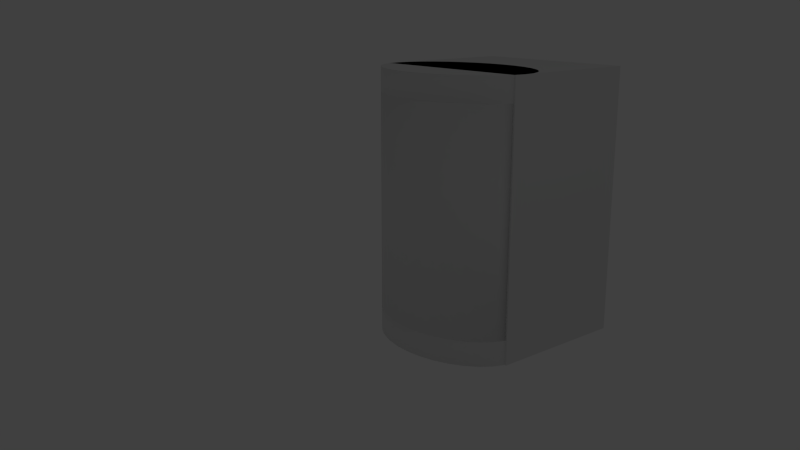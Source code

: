 # Source: Koelkast_Deur_animatie_2.blend  (saved by Blender 2.72.0; exported with 4.5.12 LTS)
import bpy
from mathutils import Matrix  # noqa: F401  (used for matrix-valued properties, if any)

bpy.ops.wm.read_factory_settings(use_empty=True)
scene = bpy.context.scene
scene.name = 'Scene'

# ---- collections
col_collection_1 = bpy.data.collections.new('Collection 1'); scene.collection.children.link(col_collection_1)

# ---- materials (node trees are filled in below, after node groups)
mat_material = bpy.data.materials.new('Material')
mat_material.alpha_threshold = 0.0
mat_material.use_transparent_shadow = False
mat_material.roughness = 0.5
mat_frame = bpy.data.materials.new('Frame')
mat_frame.alpha_threshold = 0.0
mat_frame.use_transparent_shadow = False
mat_frame.roughness = 0.5

# ---- material node trees

# ---- world
world_world = bpy.data.worlds.new('World'); scene.world = world_world
world_world.color = (0.05088, 0.05088, 0.05088)
world_world.use_sun_shadow = False
world_world.sun_shadow_jitter_overblur = 0.0
world_world.cycles.sampling_method = 'MANUAL'
world_world.cycles.sample_map_resolution = 256

# ---- cameras
cam_camera = bpy.data.cameras.new('Camera')
cam_camera.clip_end = 100.0
cam_camera.lens = 35.0
cam_camera.sensor_width = 32.0
cam_camera.sensor_height = 18.0
cam_camera.ortho_scale = 7.314
cam_camera.dof.focus_distance = 0.0
cam_camera.dof.aperture_fstop = 128.0

# ---- lights
light_lamp = bpy.data.lights.new('Lamp', 'POINT')
light_lamp.transmission_factor = 0.0
light_lamp.cutoff_distance = 30.0
light_lamp.energy = 100.0
light_lamp.shadow_buffer_clip_start = 1.001
light_lamp.shadow_soft_size = 0.1
light_lamp.shadow_maximum_resolution = 0.006
light_lamp.use_absolute_resolution = True
light_lamp.cycles.use_multiple_importance_sampling = False

# ---- meshes
me_cylinder_005 = bpy.data.meshes.new('Cylinder.005')
me_cylinder_005.from_pydata([(0.7071, 0.7071, -1.0), (0.9808, -0.1951, -1.0), (0.9808, -0.1951, 1.0), (0.9239, -0.3827, -1.0), (0.9239, -0.3827, 1.0), (0.8315, -0.5556, -1.0), (0.8315, -0.5556, 1.0), (0.7071, -0.7071, -1.0), (0.7071, -0.7071, 1.0), (0.5556, -0.8315, -1.0), (0.5556, -0.8315, 1.0), (0.3827, -0.9239, -1.0), (0.3827, -0.9239, 1.0), (0.1951, -0.9808, -1.0), (0.1951, -0.9808, 1.0), (-3.258e-07, -1.0, -1.0), (-3.258e-07, -1.0, 1.0), (-0.1951, -0.9808, -1.0), (-0.1951, -0.9808, 1.0), (-0.3827, -0.9239, -1.0), (-0.3827, -0.9239, 1.0), (-0.5556, -0.8315, -1.0), (-0.5556, -0.8315, 1.0), (-0.7071, -0.7071, -1.0), (-0.7071, -0.7071, 1.0), (-0.8315, -0.5556, -1.0), (-0.8315, -0.5556, 1.0), (-0.9239, -0.3827, -1.0), (-0.9239, -0.3827, 1.0), (-0.9808, -0.1951, -1.0), (-0.9808, -0.1951, 1.0), (-0.7071, 0.7071, -1.0), (0.8827, -0.1756, 1.0), (0.8315, -0.3444, -1.0), (0.8315, -0.3444, 1.0), (0.7483, -0.5, -1.0), (0.7483, -0.5, 1.0), (0.6364, -0.6364, -1.0), (0.6364, -0.6364, 1.0), (0.5, -0.7483, -1.0), (0.5, -0.7483, 1.0), (0.3444, -0.8315, -1.0), (0.3444, -0.8315, 1.0), (0.1756, -0.8827, -1.0), (0.1756, -0.8827, 1.0), (-3.258e-07, -0.9, -1.0), (-3.258e-07, -0.9, 1.0), (-0.1756, -0.8827, -1.0), (-0.1756, -0.8827, 1.0), (-0.3444, -0.8315, -1.0), (-0.3444, -0.8315, 1.0), (-0.5, -0.7483, -1.0), (-0.5, -0.7483, 1.0), (-0.6364, -0.6364, -1.0), (-0.6364, -0.6364, 1.0), (-0.7483, -0.5, -1.0), (-0.7483, -0.5, 1.0), (-0.8315, -0.3444, -1.0), (-0.8315, -0.3444, 1.0), (-0.8827, -0.1756, -1.0), (-0.8827, -0.1756, 1.0), (0.9023, -0.1197, -0.9952)], [], [(1, 2, 4, 3), (3, 4, 6, 5), (5, 6, 8, 7), (7, 8, 10, 9), (9, 10, 12, 11), (11, 12, 14, 13), (13, 14, 16, 15), (15, 16, 18, 17), (17, 18, 20, 19), (19, 20, 22, 21), (21, 22, 24, 23), (23, 24, 26, 25), (25, 26, 28, 27), (27, 28, 30, 29), (35, 36, 34, 33), (37, 38, 36, 35), (39, 40, 38, 37), (41, 42, 40, 39), (43, 44, 42, 41), (45, 46, 44, 43), (47, 48, 46, 45), (49, 50, 48, 47), (51, 52, 50, 49), (53, 54, 52, 51), (55, 56, 54, 53), (57, 58, 56, 55), (59, 60, 58, 57), (4, 2, 32, 34), (3, 5, 35, 33), (6, 4, 34, 36), (5, 7, 37, 35), (8, 6, 36, 38), (7, 9, 39, 37), (10, 8, 38, 40), (9, 11, 41, 39), (12, 10, 40, 42), (11, 13, 43, 41), (14, 12, 42, 44), (13, 15, 45, 43), (16, 14, 44, 46), (15, 17, 47, 45), (18, 16, 46, 48), (17, 19, 49, 47), (20, 18, 48, 50), (19, 21, 51, 49), (22, 20, 50, 52), (21, 23, 53, 51), (24, 22, 52, 54), (23, 25, 55, 53), (26, 24, 54, 56), (25, 27, 57, 55), (28, 26, 56, 58), (27, 29, 59, 57), (30, 28, 58, 60), (29, 30, 60, 59), (1, 3, 33, 61), (1, 61, 32, 2), (32, 61, 33, 34)])
me_cylinder_005.polygons.foreach_set('use_smooth', [1, 1, 1, 1, 1, 1, 1, 1, 1, 1, 1, 1, 1, 1, 1, 1, 1, 1, 1, 1, 1, 1, 1, 1, 1, 1, 1, 0, 0, 0, 0, 0, 0, 0, 0, 0, 0, 0, 0, 0, 0, 0, 0, 0, 0, 0, 0, 0, 0, 0, 0, 0, 0, 0, 0, 0, 0, 1])
_uv = me_cylinder_005.uv_layers.new(name='UVMap')
_uv.uv.foreach_set('vector', [0.2079, 4.559e-05, 0.2079, 0.7062, 0.1465, 0.6963, 0.1232, 0.1445, 0.1232, 0.1445, 0.1465, 0.6963, 0.1208, 0.6953, 0.1093, 0.2448, 0.1093, 0.2448, 0.1208, 0.6953, 0.105, 0.7015, 0.0993, 0.313, 0.0993, 0.313, 0.105, 0.7015, 0.09213, 0.7136, 0.09095, 0.3686, 0.09095, 0.3686, 0.09213, 0.7136, 0.08, 0.7311, 0.08343, 0.4171, 0.08343, 0.4171, 0.08, 0.7311, 0.06809, 0.7536, 0.0766, 0.4602, 0.0766, 0.4602, 0.06809, 0.7536, 0.05607, 0.7806, 0.07014, 0.4984, 0.07014, 0.4984, 0.05607, 0.7806, 0.04396, 0.8121, 0.06389, 0.5321, 0.06389, 0.5321, 0.04396, 0.8121, 0.03154, 0.8482, 0.0581, 0.5613, 0.0581, 0.5613, 0.03154, 0.8482, 0.01871, 0.8893, 0.05274, 0.5859, 0.05274, 0.5859, 0.01871, 0.8893, 0.006594, 0.9375, 0.04793, 0.6056, 0.04793, 0.6056, 0.006594, 0.9375, 4.559e-05, 1.0, 0.04341, 0.6201, 0.04341, 0.6201, 4.559e-05, 1.0, 0.009888, 0.9835, 0.03915, 0.6284, 0.03915, 0.6284, 0.009888, 0.9835, 0.008199, 0.979, 0.03393, 0.63, 0.07052, 0.2581, 0.1147, 0.7042, 0.1169, 0.714, 0.04875, 0.2069, 0.07232, 0.3138, 0.1068, 0.7077, 0.1147, 0.7042, 0.07052, 0.2581, 0.06908, 0.3665, 0.09751, 0.7189, 0.1068, 0.7077, 0.07232, 0.3138, 0.06457, 0.4144, 0.08792, 0.7362, 0.09751, 0.7189, 0.06908, 0.3665, 0.05979, 0.4573, 0.07813, 0.7586, 0.08792, 0.7362, 0.06457, 0.4144, 0.0552, 0.4957, 0.06814, 0.7857, 0.07813, 0.7586, 0.05979, 0.4573, 0.051, 0.5296, 0.05778, 0.8173, 0.06814, 0.7857, 0.0552, 0.4957, 0.04718, 0.559, 0.04705, 0.853, 0.05778, 0.8173, 0.051, 0.5296, 0.04386, 0.5837, 0.03608, 0.8928, 0.04705, 0.853, 0.04718, 0.559, 0.0411, 0.6036, 0.02513, 0.935, 0.03608, 0.8928, 0.04386, 0.5837, 0.03919, 0.6182, 0.01505, 0.9722, 0.02513, 0.935, 0.0411, 0.6036, 0.03832, 0.627, 0.01364, 0.9768, 0.01505, 0.9722, 0.03919, 0.6182, 0.03958, 0.6297, 0.01493, 0.9779, 0.01364, 0.9768, 0.03832, 0.627, 0.1465, 0.6963, 0.2079, 0.7062, 0.1881, 0.7435, 0.1169, 0.714, 0.1232, 0.1445, 0.1093, 0.2448, 0.07052, 0.2581, 0.04875, 0.2069, 0.1208, 0.6953, 0.1465, 0.6963, 0.1169, 0.714, 0.1147, 0.7042, 0.1093, 0.2448, 0.0993, 0.313, 0.07232, 0.3138, 0.07052, 0.2581, 0.105, 0.7015, 0.1208, 0.6953, 0.1147, 0.7042, 0.1068, 0.7077, 0.0993, 0.313, 0.09095, 0.3686, 0.06908, 0.3665, 0.07232, 0.3138, 0.09213, 0.7136, 0.105, 0.7015, 0.1068, 0.7077, 0.09751, 0.7189, 0.09095, 0.3686, 0.08343, 0.4171, 0.06457, 0.4144, 0.06908, 0.3665, 0.08, 0.7311, 0.09213, 0.7136, 0.09751, 0.7189, 0.08792, 0.7362, 0.08343, 0.4171, 0.0766, 0.4602, 0.05979, 0.4573, 0.06457, 0.4144, 0.06809, 0.7536, 0.08, 0.7311, 0.08792, 0.7362, 0.07813, 0.7586, 0.0766, 0.4602, 0.07014, 0.4984, 0.0552, 0.4957, 0.05979, 0.4573, 0.05607, 0.7806, 0.06809, 0.7536, 0.07813, 0.7586, 0.06814, 0.7857, 0.07014, 0.4984, 0.06389, 0.5321, 0.051, 0.5296, 0.0552, 0.4957, 0.04396, 0.8121, 0.05607, 0.7806, 0.06814, 0.7857, 0.05778, 0.8173, 0.06389, 0.5321, 0.0581, 0.5613, 0.04718, 0.559, 0.051, 0.5296, 0.03154, 0.8482, 0.04396, 0.8121, 0.05778, 0.8173, 0.04705, 0.853, 0.0581, 0.5613, 0.05274, 0.5859, 0.04386, 0.5837, 0.04718, 0.559, 0.01871, 0.8893, 0.03154, 0.8482, 0.04705, 0.853, 0.03608, 0.8928, 0.05274, 0.5859, 0.04793, 0.6056, 0.0411, 0.6036, 0.04386, 0.5837, 0.006594, 0.9375, 0.01871, 0.8893, 0.03608, 0.8928, 0.02513, 0.935, 0.04793, 0.6056, 0.04341, 0.6201, 0.03919, 0.6182, 0.0411, 0.6036, 4.559e-05, 1.0, 0.006594, 0.9375, 0.02513, 0.935, 0.01505, 0.9722, 0.04341, 0.6201, 0.03915, 0.6284, 0.03832, 0.627, 0.03919, 0.6182, 0.009888, 0.9835, 4.559e-05, 1.0, 0.01505, 0.9722, 0.01364, 0.9768, 0.03915, 0.6284, 0.03393, 0.63, 0.03958, 0.6297, 0.03832, 0.627, 0.008199, 0.979, 0.009888, 0.9835, 0.01364, 0.9768, 0.01493, 0.9779, 0.03393, 0.63, 0.008199, 0.979, 0.01493, 0.9779, 0.03958, 0.6297, 0.1232, 0.1445, 0.04875, 0.2069, 0.0, 0.0, 0.0, 0.0, 0.0, 0.0, 0.0, 0.0, 0.2079, 0.7062, 0.2079, 4.559e-05, 0.0, 0.0, 0.0, 0.0, 0.1169, 0.714, 0.1881, 0.7435])
me_cylinder_005.materials.append(mat_material)
me_cylinder_005.use_remesh_preserve_volume = False
me_cylinder_005.use_remesh_preserve_attributes = False
me_cylinder_005.use_mirror_vertex_groups = False
me_cylinder_005.update()
me_cube_005 = bpy.data.meshes.new('Cube.005')
me_cube_005.from_pydata([(-6.0, 0.2, 0.8182), (-6.0, 0.2, 1.0), (-4.634, 0.1808, 0.8182), (-4.634, 0.1808, 1.0), (-3.321, 0.1239, 0.8182), (-3.321, 0.1239, 1.0), (-2.111, 0.03147, 0.8182), (-2.111, 0.03147, 1.0), (-1.05, -0.09289, 0.8182), (-1.05, -0.09289, 1.0), (-0.1797, -0.2444, 0.8182), (-0.1797, -0.2444, 1.0), (0.4672, -0.4173, 0.8182), (0.4672, -0.4173, 1.0), (0.8655, -0.6049, 0.8182), (0.8655, -0.6049, 1.0), (1.0, -0.8, 0.8182), (1.0, -0.8, 1.0), (0.8655, -0.9951, 0.8182), (0.8655, -0.9951, 1.0), (0.4672, -1.183, 0.8182), (0.4672, -1.183, 1.0), (-0.1797, -1.356, 0.8182), (-0.1797, -1.356, 1.0), (-1.05, -1.507, 0.8182), (-1.05, -1.507, 1.0), (-2.111, -1.631, 0.8182), (-2.111, -1.631, 1.0), (-3.321, -1.724, 0.8182), (-3.321, -1.724, 1.0), (-4.634, -1.781, 0.8182), (-4.634, -1.781, 1.0), (-6.0, -1.8, 0.8182), (-6.0, -1.8, 1.0), (-7.366, -1.781, 0.8182), (-7.366, -1.781, 1.0), (-8.679, -1.724, 0.8182), (-8.679, -1.724, 1.0), (-9.889, -1.631, 0.8182), (-9.889, -1.631, 1.0), (-10.95, -1.507, 0.8182), (-10.95, -1.507, 1.0), (-11.82, -1.356, 0.8182), (-11.82, -1.356, 1.0), (-12.47, -1.183, 0.8182), (-12.47, -1.183, 1.0), (-12.87, -0.9951, 0.8182), (-12.87, -0.9951, 1.0), (-13.0, -0.8, 0.8182), (-13.0, -0.8, 1.0), (-12.87, -0.6049, 0.8182), (-12.87, -0.6049, 1.0), (-12.47, -0.4173, 0.8182), (-12.47, -0.4173, 1.0), (-11.82, -0.2444, 0.8182), (-11.82, -0.2444, 1.0), (-10.95, -0.09289, 0.8182), (-10.95, -0.09289, 1.0), (-9.889, 0.03147, 0.8182), (-9.889, 0.03147, 1.0), (-8.679, 0.1239, 0.8182), (-8.679, 0.1239, 1.0), (-7.366, 0.1808, 0.8182), (-7.366, 0.1808, 1.0), (-13.0, -1.0, -1.0), (-13.0, 1.0, -1.0), (-11.0, 1.0, -1.0), (-11.0, -1.0, -1.0), (-13.0, -1.0, 1.0), (-13.0, 1.0, 1.0), (-11.0, 1.0, 1.0), (-11.0, -1.0, 1.0), (-11.0, -1.0, 0.8182), (-11.0, 1.0, 0.8182), (-1.0, 1.0, 0.8182), (-1.0, -1.0, 0.8182), (-11.0, -1.0, 1.0), (-11.0, 1.0, 1.0), (-1.0, 1.0, 1.0), (-1.0, -1.0, 1.0), (1.0, 1.0, -1.0), (-13.0, 1.0, -1.0), (-13.0, 1.4, -1.0), (1.0, 1.4, -1.0), (1.0, 1.0, 1.0), (-13.0, 1.0, 1.0), (-13.0, 1.4, 1.0), (1.0, 1.4, 1.0), (-1.0, -1.0, -1.0), (-1.0, 1.0, -1.0), (1.0, 1.0, -1.0), (1.0, -1.0, -1.0), (-1.0, -1.0, 1.0), (-1.0, 1.0, 1.0), (1.0, 1.0, 1.0), (1.0, -1.0, 1.0), (-11.0, -1.0, -1.0), (-11.0, 1.0, -1.0), (-1.0, 1.0, -1.0), (-1.0, -1.0, -1.0), (-11.0, -1.0, -0.8182), (-11.0, 1.0, -0.8182), (-1.0, 1.0, -0.8182), (-1.0, -1.0, -0.8182), (-6.0, 0.2, -1.0), (-6.0, 0.2, -0.8182), (-4.634, 0.1808, -1.0), (-4.634, 0.1808, -0.8182), (-3.321, 0.1239, -1.0), (-3.321, 0.1239, -0.8182), (-2.111, 0.03147, -1.0), (-2.111, 0.03147, -0.8182), (-1.05, -0.09289, -1.0), (-1.05, -0.09289, -0.8182), (-0.1797, -0.2444, -1.0), (-0.1797, -0.2444, -0.8182), (0.4672, -0.4173, -1.0), (0.4672, -0.4173, -0.8182), (0.8655, -0.6049, -1.0), (0.8655, -0.6049, -0.8182), (1.0, -0.8, -1.0), (1.0, -0.8, -0.8182), (0.8655, -0.9951, -1.0), (0.8655, -0.9951, -0.8182), (0.4672, -1.183, -1.0), (0.4672, -1.183, -0.8182), (-0.1797, -1.356, -1.0), (-0.1797, -1.356, -0.8182), (-1.05, -1.507, -1.0), (-1.05, -1.507, -0.8182), (-2.111, -1.631, -1.0), (-2.111, -1.631, -0.8182), (-3.321, -1.724, -1.0), (-3.321, -1.724, -0.8182), (-4.634, -1.781, -1.0), (-4.634, -1.781, -0.8182), (-6.0, -1.8, -1.0), (-6.0, -1.8, -0.8182), (-7.366, -1.781, -1.0), (-7.366, -1.781, -0.8182), (-8.679, -1.724, -1.0), (-8.679, -1.724, -0.8182), (-9.889, -1.631, -1.0), (-9.889, -1.631, -0.8182), (-10.95, -1.507, -1.0), (-10.95, -1.507, -0.8182), (-11.82, -1.356, -1.0), (-11.82, -1.356, -0.8182), (-12.47, -1.183, -1.0), (-12.47, -1.183, -0.8182), (-12.87, -0.9951, -1.0), (-12.87, -0.9951, -0.8182), (-13.0, -0.8, -1.0), (-13.0, -0.8, -0.8182), (-12.87, -0.6049, -1.0), (-12.87, -0.6049, -0.8182), (-12.47, -0.4173, -1.0), (-12.47, -0.4173, -0.8182), (-11.82, -0.2444, -1.0), (-11.82, -0.2444, -0.8182), (-10.95, -0.09289, -1.0), (-10.95, -0.09289, -0.8182), (-9.889, 0.03147, -1.0), (-9.889, 0.03147, -0.8182), (-8.679, 0.1239, -1.0), (-8.679, 0.1239, -0.8182), (-7.366, 0.1808, -1.0), (-7.366, 0.1808, -0.8182)], [], [(0, 1, 3, 2), (2, 3, 5, 4), (4, 5, 7, 6), (6, 7, 9, 8), (8, 9, 11, 10), (10, 11, 13, 12), (12, 13, 15, 14), (14, 15, 17, 16), (16, 17, 19, 18), (18, 19, 21, 20), (20, 21, 23, 22), (22, 23, 25, 24), (24, 25, 27, 26), (26, 27, 29, 28), (28, 29, 31, 30), (30, 31, 33, 32), (32, 33, 35, 34), (34, 35, 37, 36), (36, 37, 39, 38), (38, 39, 41, 40), (40, 41, 43, 42), (42, 43, 45, 44), (44, 45, 47, 46), (46, 47, 49, 48), (48, 49, 51, 50), (50, 51, 53, 52), (52, 53, 55, 54), (54, 55, 57, 56), (56, 57, 59, 58), (58, 59, 61, 60), (3, 1, 63, 61, 59, 57, 55, 53, 51, 49, 47, 45, 43, 41, 39, 37, 35, 33, 31, 29, 27, 25, 23, 21, 19, 17, 15, 13, 11, 9, 7, 5), (62, 63, 1, 0), (60, 61, 63, 62), (0, 2, 4, 6, 8, 10, 12, 14, 16, 18, 20, 22, 24, 26, 28, 30, 32, 34, 36, 38, 40, 42, 44, 46, 48, 50, 52, 54, 56, 58, 60, 62), (68, 69, 65, 64), (69, 70, 66, 65), (70, 71, 67, 66), (71, 68, 64, 67), (64, 65, 66, 67), (71, 70, 69, 68), (76, 77, 73, 72), (77, 78, 74, 73), (78, 79, 75, 74), (79, 76, 72, 75), (72, 73, 74, 75), (79, 78, 77, 76), (84, 85, 81, 80), (85, 86, 82, 81), (86, 87, 83, 82), (87, 84, 80, 83), (80, 81, 82, 83), (87, 86, 85, 84), (92, 93, 89, 88), (93, 94, 90, 89), (94, 95, 91, 90), (95, 92, 88, 91), (88, 89, 90, 91), (95, 94, 93, 92), (100, 101, 97, 96), (101, 102, 98, 97), (102, 103, 99, 98), (103, 100, 96, 99), (96, 97, 98, 99), (103, 102, 101, 100), (104, 105, 107, 106), (106, 107, 109, 108), (108, 109, 111, 110), (110, 111, 113, 112), (112, 113, 115, 114), (114, 115, 117, 116), (116, 117, 119, 118), (118, 119, 121, 120), (120, 121, 123, 122), (122, 123, 125, 124), (124, 125, 127, 126), (126, 127, 129, 128), (128, 129, 131, 130), (130, 131, 133, 132), (132, 133, 135, 134), (134, 135, 137, 136), (136, 137, 139, 138), (138, 139, 141, 140), (140, 141, 143, 142), (142, 143, 145, 144), (144, 145, 147, 146), (146, 147, 149, 148), (148, 149, 151, 150), (150, 151, 153, 152), (152, 153, 155, 154), (154, 155, 157, 156), (156, 157, 159, 158), (158, 159, 161, 160), (160, 161, 163, 162), (162, 163, 165, 164), (107, 105, 167, 165, 163, 161, 159, 157, 155, 153, 151, 149, 147, 145, 143, 141, 139, 137, 135, 133, 131, 129, 127, 125, 123, 121, 119, 117, 115, 113, 111, 109), (166, 167, 105, 104), (164, 165, 167, 166), (104, 106, 108, 110, 112, 114, 116, 118, 120, 122, 124, 126, 128, 130, 132, 134, 136, 138, 140, 142, 144, 146, 148, 150, 152, 154, 156, 158, 160, 162, 164, 166)])
me_cube_005.polygons.foreach_set('use_smooth', [1, 1, 1, 1, 1, 1, 1, 1, 1, 1, 1, 1, 1, 1, 1, 1, 1, 1, 1, 1, 1, 1, 1, 1, 1, 1, 1, 1, 1, 1, 0, 1, 1, 0, 0, 0, 0, 0, 0, 0, 0, 0, 0, 0, 0, 0, 0, 0, 0, 0, 0, 0, 0, 0, 0, 0, 0, 0, 0, 0, 0, 0, 0, 0, 1, 1, 1, 1, 1, 1, 1, 1, 1, 1, 1, 1, 1, 1, 1, 1, 1, 1, 1, 1, 1, 1, 1, 1, 1, 1, 1, 1, 1, 1, 0, 1, 1, 0])
_uv = me_cube_005.uv_layers.new(name='UVMap')
_uv.uv.foreach_set('vector', [0.0, 0.0, 0.0, 0.0, 0.0, 0.0, 0.0, 0.0, 0.0, 0.0, 0.0, 0.0, 0.0, 0.0, 0.0, 0.0, 0.0, 0.0, 0.0, 0.0, 0.0, 0.0, 0.0, 0.0, 0.0, 0.0, 0.0, 0.0, 0.0, 0.0, 0.0, 0.0, 0.0, 0.0, 0.0, 0.0, 0.0, 0.0, 0.0, 0.0, 0.0, 0.0, 0.0, 0.0, 0.0, 0.0, 0.0, 0.0, 0.0, 0.0, 0.0, 0.0, 0.0, 0.0, 0.0, 0.0, 0.0, 0.0, 0.0, 0.0, 0.0, 0.0, 0.0, 0.0, 0.0, 0.0, 0.0, 0.0, 0.0, 0.0, 0.0, 0.0, 0.0, 0.0, 0.0, 0.0, 0.0, 0.0, 0.0, 0.0, 0.0, 0.0, 0.0, 0.0, 0.0, 0.0, 0.0, 0.0, 0.0, 0.0, 0.0, 0.0, 0.0, 0.0, 0.0, 0.0, 0.0, 0.0, 0.0, 0.0, 0.0, 0.0, 0.0, 0.0, 0.0, 0.0, 0.0, 0.0, 0.0, 0.0, 0.0, 0.0, 0.0, 0.0, 0.0, 0.0, 0.0, 0.0, 0.0, 0.0, 0.0, 0.0, 0.0, 0.0, 0.0, 0.0, 0.0, 0.0, 0.0, 0.0, 0.0, 0.0, 0.0, 0.0, 0.0, 0.0, 0.0, 0.0, 0.0, 0.0, 0.0, 0.0, 0.0, 0.0, 0.0, 0.0, 0.0, 0.0, 0.0, 0.0, 0.0, 0.0, 0.0, 0.0, 0.0, 0.0, 0.0, 0.0, 0.0, 0.0, 0.0, 0.0, 0.0, 0.0, 0.0, 0.0, 0.0, 0.0, 0.0, 0.0, 0.0, 0.0, 0.0, 0.0, 0.0, 0.0, 0.0, 0.0, 0.0, 0.0, 0.0, 0.0, 0.0, 0.0, 0.0, 0.0, 0.0, 0.0, 0.0, 0.0, 0.0, 0.0, 0.0, 0.0, 0.0, 0.0, 0.0, 0.0, 0.0, 0.0, 0.0, 0.0, 0.0, 0.0, 0.0, 0.0, 0.0, 0.0, 0.0, 0.0, 0.0, 0.0, 0.0, 0.0, 0.0, 0.0, 0.0, 0.0, 0.0, 0.0, 0.0, 0.0, 0.0, 0.0, 0.0, 0.0, 0.0, 0.0, 0.0, 0.0, 0.0, 0.0, 0.0, 0.0, 0.0, 0.0, 0.0, 0.0, 0.0, 0.0, 0.0, 0.0, 0.0, 0.0, 0.0, 0.0, 0.0, 0.0, 0.0, 0.0, 0.0, 0.0, 0.0, 0.0, 0.0, 0.0, 0.0, 0.0, 0.0, 0.0, 0.0, 0.0, 0.0, 0.0, 0.0, 0.0, 0.0, 0.0, 0.0, 0.0, 0.0, 0.0, 0.0, 0.0, 0.0, 0.0, 0.0, 0.0, 0.0, 0.0, 0.0, 0.0, 0.0, 0.0, 0.0, 0.0, 0.0, 0.0, 0.0, 0.0, 0.0, 0.0, 0.0, 0.0, 0.0, 0.0, 0.0, 0.0, 0.0, 0.0, 0.0, 0.0, 0.0, 0.0, 0.0, 0.0, 0.0, 0.0, 0.0, 0.0, 0.0, 0.0, 0.0, 0.0, 0.0, 0.0, 0.0, 0.0, 0.0, 0.0, 0.0, 0.0, 0.0, 0.0, 0.0, 0.0, 0.0, 0.0, 0.0, 0.0, 0.0, 0.0, 0.0, 0.0, 0.0, 0.0, 0.0, 0.0, 0.0, 0.0, 0.0, 0.0, 0.0, 0.0, 0.0, 0.0, 0.0, 0.0, 0.0, 0.0, 0.0, 0.0, 0.0, 0.0, 0.0, 0.0, 0.0, 0.0, 0.0, 0.0, 0.0, 0.0, 0.0, 0.0, 0.0, 0.0, 0.0, 0.0, 0.0, 0.0, 0.0, 0.0, 0.0, 0.0, 0.0, 0.0, 0.0, 0.0, 0.0, 0.0, 0.0, 0.0, 0.0, 0.0, 1.86, 1.86, -0.8602, 1.86, -0.8602, -0.8602, 1.86, -0.8602, -4.989, -4.989, 5.989, -4.989, 5.989, 5.989, -4.989, 5.989, -4.989, -4.989, 5.989, -4.989, 5.989, 5.989, -4.989, 5.989, -4.989, -4.989, 5.989, -4.989, 5.989, 5.989, -4.989, 5.989, -4.989, -4.989, 5.989, -4.989, 5.989, 5.989, -4.989, 5.989, -4.989, -4.989, 5.989, -4.989, 5.989, 5.989, -4.989, 5.989, 0.0, 0.0, 0.0, 0.0, 0.0, 0.0, 0.0, 0.0, 0.0, 0.0, 0.0, 0.0, 0.0, 0.0, 0.0, 0.0, 0.0, 0.0, 0.0, 0.0, 0.0, 0.0, 0.0, 0.0, 0.0, 0.0, 0.0, 0.0, 0.0, 0.0, 0.0, 0.0, 0.0, 0.0, 0.0, 0.0, 0.0, 0.0, 0.0, 0.0, 0.0, 0.0, 0.0, 0.0, 0.0, 0.0, 0.0, 0.0, 0.0, 0.0, 0.0, 0.0, 0.0, 0.0, 0.0, 0.0, 0.0, 0.0, 0.0, 0.0, 0.0, 0.0, 0.0, 0.0, 0.0, 0.0, 0.0, 0.0, 0.0, 0.0, 0.0, 0.0, 0.0, 0.0, 0.0, 0.0, 0.0, 0.0, 0.0, 0.0, 0.0, 0.0, 0.0, 0.0, 0.0, 0.0, 0.0, 0.0, 0.0, 0.0, 0.0, 0.0, 0.0, 0.0, 0.0, 0.0, 0.0, 0.0, 0.0, 0.0, 0.0, 0.0, 0.0, 0.0, 0.0, 0.0, 0.0, 0.0, 0.0, 0.0, 0.0, 0.0, 0.0, 0.0, 0.0, 0.0, 0.0, 0.0, 0.0, 0.0, 0.0, 0.0, 0.0, 0.0, 0.0, 0.0, 0.0, 0.0, 0.0, 0.0, 0.0, 0.0, 0.0, 0.0, 0.0, 0.0, 0.0, 0.0, 0.0, 0.0, 0.0, 0.0, 0.0, 0.0, 0.0, 0.0, 0.0, 0.0, 0.0, 0.0, 0.0, 0.0, 0.0, 0.0, 0.0, 0.0, 0.0, 0.0, 0.0, 0.0, 0.0, 0.0, 0.0, 0.0, 0.0, 0.0, 0.0, 0.0, 0.0, 0.0, 0.0, 0.0, 0.0, 0.0, 0.0, 0.0, 0.0, 0.0, 0.0, 0.0, 0.0, 0.0, 0.0, 0.0, 0.0, 0.0, 0.0, 0.0, 0.0, 0.0, 0.0, 0.0, 0.0, 0.0, 0.0, 0.0, 0.0, 0.0, 0.0, 0.0, 0.0, 0.0, 0.0, 0.0, 0.0, 0.0, 0.0, 0.0, 0.0, 0.0, 0.0, 0.0, 0.0, 0.0, 0.0, 0.0, 0.0, 0.0, 0.0, 0.0, 0.0, 0.0, 0.0, 0.0, 0.0, 0.0, 0.0, 0.0, 0.0, 0.0, 0.0, 0.0, 0.0, 0.0, 0.0, 0.0, 0.0, 0.0, 0.0, 0.0, 0.0, 0.0, 0.0, 0.0, 0.0, 0.0, 0.0, 0.0, 0.0, 0.0, 0.0, 0.0, 0.0, 0.0, 0.0, 0.0, 0.0, 0.0, 0.0, 0.0, 0.0, 0.0, 0.0, 0.0, 0.0, 0.0, 0.0, 0.0, 0.0, 0.0, 0.0, 0.0, 0.0, 0.0, 0.0, 0.0, 0.0, 0.0, 0.0, 0.0, 0.0, 0.0, 0.0, 0.0, 0.0, 0.0, 0.0, 0.0, 0.0, 0.0, 0.0, 0.0, 0.0, 0.0, 0.0, 0.0, 0.0, 0.0, 0.0, 0.0, 0.0, 0.0, 0.0, 0.0, 0.0, 0.0, 0.0, 0.0, 0.0, 0.0, 0.0, 0.0, 0.0, 0.0, 0.0, 0.0, 0.0, 0.0, 0.0, 0.0, 0.0, 0.0, 0.0, 0.0, 0.0, 0.0, 0.0, 0.0, 0.0, 0.0, 0.0, 0.0, 0.0, 0.0, 0.0, 0.0, 0.0, 0.0, 0.0, 0.0, 0.0, 0.0, 0.0, 0.0, 0.0, 0.0, 0.0, 0.0, 0.0, 0.0, 0.0, 0.0, 0.0, 0.0, 0.0, 0.0, 0.0, 0.0, 0.0, 0.0, 0.0, 0.0, 0.0, 0.0, 0.0, 0.0, 0.0, 0.0, 0.0, 0.0, 0.0, 0.0, 0.0, 0.0, 0.0, 0.0, 0.0, 0.0, 0.0, 0.0, 0.0, 0.0, 0.0, 0.0, 0.0, 0.0, 0.0, 0.0, 0.0, 0.0, 0.0, 0.0, 0.0, 0.0, 0.0, 0.0, 0.0, 0.0, 0.0, 0.0, 0.0, 0.0, 0.0, 0.0, 0.0, 0.0, 0.0, 0.0, 0.0, 0.0, 0.0, 0.0, 0.0, 0.0, 0.0, 0.0, 0.0, 0.0, 0.0, 0.0, 0.0, 0.0, 0.0, 0.0, 0.0, 0.0, 0.0, 0.0, 0.0, 0.0, 0.0, 0.0, 0.0, 0.0, 0.0, 0.0, 0.0, 0.0, 0.0, 0.0, 0.0, 0.0, 0.0, 0.0, 0.0, 0.0, 0.0, 0.0, 0.0, 0.0, 0.0, 0.0, 0.0, 0.0, 0.0, 0.0, 0.0, 0.0, 0.0, 0.0, 0.0, 0.0, 0.0, 0.0, 0.0, 0.0, 0.0, 0.0, 0.0, 0.0, 0.0, 0.0, 0.0, 0.0, 0.0, 0.0, 0.0, 0.0, 0.0, 0.0, 0.0, 0.0, 0.0, 0.0, 0.0, 0.0, 0.0, 0.0, 0.0, 0.0, 0.0, 0.0, 0.0, 0.0, 0.0, 0.0, 0.0, 0.0, 0.0, 0.0, 0.0, 0.0, 0.0, 0.0, 0.0, 0.0, 0.0, 0.0, 0.0, 0.0, 0.0, 0.0, 0.0, 0.0, 0.0, 0.0, 0.0, 0.0, 0.0, 0.0, 0.0, 0.0, 0.0, 0.0, 0.0, 0.0, 0.0, 0.0, 0.0, 0.0, 0.0, 0.0, 0.0, 0.0, 0.0, 0.0, 0.0, 0.0, 0.0, 0.0, 0.0, 0.0, 0.0, 0.0, 0.0, 0.0, 0.0, 0.0, 0.0, 0.0, 0.0, 0.0, 0.0, 0.0, 0.0, 0.0, 0.0, 0.0, 0.0, 0.0, 0.0, 0.0, 0.0, 0.0, 0.0, 0.0, 0.0, 0.0, 0.0, 0.0, 0.0, 0.0, 0.0, 0.0, 0.0, 0.0])
me_cube_005.materials.append(mat_frame)
me_cube_005.use_remesh_preserve_volume = False
me_cube_005.use_remesh_preserve_attributes = False
me_cube_005.use_mirror_vertex_groups = False
me_cube_005.update()

# ---- objects
ob_cylinder = bpy.data.objects.new('Cylinder', me_cylinder_005)
ob_lamp = bpy.data.objects.new('Lamp', light_lamp)
ob_camera = bpy.data.objects.new('Camera', cam_camera)
ob_left_wall = bpy.data.objects.new('Left_wall', me_cube_005)

# ---- transforms, parenting, visibility, modifiers, constraints
ob_cylinder.location = (0.0, -0.8, 2.0)
ob_cylinder.scale = (1.4, 1.0, 1.8)
ob_cylinder.lineart.crease_threshold = 0.0
_m = ob_cylinder.modifiers.new('Multires', 'MULTIRES')
_m.uv_smooth = 'PRESERVE_CORNERS'
_m.quality = 3
_m.show_only_control_edges = False
ob_lamp.location = (10.0, 0.0, 20.0)
ob_lamp.rotation_euler = (0.6503, 0.05522, 1.866)
ob_lamp.lock_rotations_4d = False
ob_lamp.empty_display_type = 'ARROWS'
ob_lamp.color = (0.0, 0.0, 0.0, 0.0)
ob_lamp.lineart.crease_threshold = 0.0
ob_camera.location = (9.839, -10.2, 5.344)
ob_camera.rotation_euler = (1.309, 0.0, 0.8727)
ob_camera.lock_rotations_4d = False
ob_camera.empty_display_type = 'ARROWS'
ob_camera.color = (0.0, 0.0, 0.0, 0.0)
ob_camera.display_type = 'WIRE'
ob_camera.lineart.crease_threshold = 0.0
ob_left_wall.location = (1.2, 0.0, 2.0)
ob_left_wall.scale = (0.2, 1.0, 2.2)
ob_left_wall.lineart.crease_threshold = 0.0

# ---- collection membership
col_collection_1.objects.link(ob_cylinder)
col_collection_1.objects.link(ob_lamp)
col_collection_1.objects.link(ob_camera)
col_collection_1.objects.link(ob_left_wall)

# ---- scene / render settings (as saved in the file)
scene.camera = ob_camera
scene.frame_start = 0; scene.frame_end = 150; scene.frame_set(0)
scene.render.engine = 'BLENDER_EEVEE_NEXT'
scene.render.resolution_percentage = 50
scene.render.dither_intensity = 0.0
scene.cycles.use_denoising = False
scene.cycles.samples = 10
scene.cycles.sampling_pattern = 'TABULATED_SOBOL'
scene.cycles.light_sampling_threshold = 0.0
scene.cycles.use_adaptive_sampling = False
scene.cycles.use_light_tree = False
scene.cycles.blur_glossy = 0.0
scene.cycles.pixel_filter_type = 'GAUSSIAN'
scene.cycles.sample_clamp_indirect = 0.0
scene.view_settings.view_transform = 'Standard'
bpy.context.view_layer.update()
